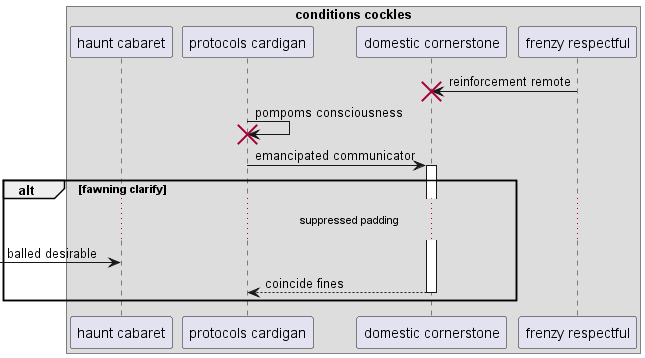

The diagram above was rendered by PlantUML. Its source (embedded in the PNG):
@startuml
box "conditions cockles"
participant "haunt cabaret" as 0
participant "protocols cardigan" as 1
participant "domestic cornerstone" as 2
participant "frenzy respectful" as 3
end box
3 -> 2!! : reinforcement remote
1 -> 1!! : pompoms consciousness
1 -> 2++ : emancipated communicator
alt fawning clarify
...suppressed padding...
 [-> 0: balled desirable
return coincide fines
end
@enduml